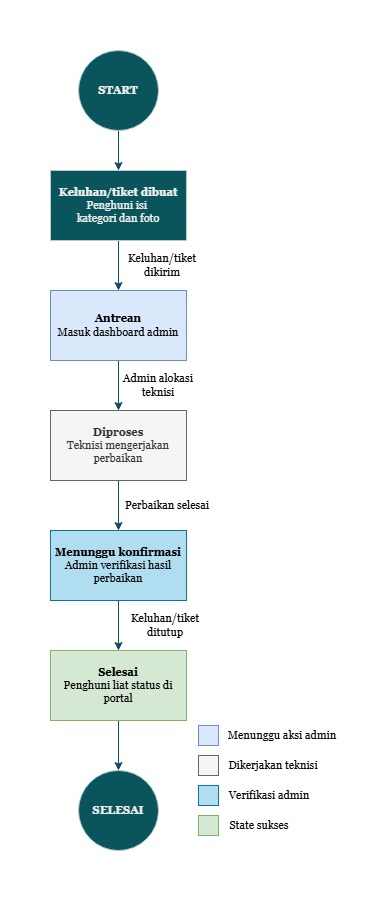

The diagram above was exported from draw.io. Its source (the exported page's mxGraphModel, read from the mxfile embedded in the PNG):
<mxGraphModel dx="911" dy="585" grid="1" gridSize="10" guides="1" tooltips="1" connect="1" arrows="1" fold="1" page="1" pageScale="1" pageWidth="827" pageHeight="1169" math="0" shadow="0">
  <root>
    <mxCell id="0" />
    <mxCell id="1" parent="0" />
    <mxCell id="tWkgHWvuLq5GngtSKQN--1" edge="1" parent="1" source="tWkgHWvuLq5GngtSKQN--2" style="edgeStyle=orthogonalEdgeStyle;rounded=0;orthogonalLoop=1;jettySize=auto;html=1;entryX=0.5;entryY=0;entryDx=0;entryDy=0;fontFamily=Georgia;fontSize=11;labelBackgroundColor=none;strokeColor=#0B4D6A;fontColor=default;" target="tWkgHWvuLq5GngtSKQN--6">
      <mxGeometry relative="1" as="geometry" />
    </mxCell>
    <mxCell id="tWkgHWvuLq5GngtSKQN--2" parent="1" style="rounded=0;whiteSpace=wrap;html=1;fontFamily=Georgia;fontSize=11;labelBackgroundColor=none;fillColor=#09555B;strokeColor=#BAC8D3;fontColor=#EEEEEE;" value="&lt;b&gt;Keluhan/tiket dibuat&lt;/b&gt;&lt;br&gt;Penghuni isi&amp;nbsp;&lt;div&gt;kategori dan foto&lt;/div&gt;" vertex="1">
      <mxGeometry height="70" width="136" x="372" y="200" as="geometry" />
    </mxCell>
    <mxCell id="tWkgHWvuLq5GngtSKQN--3" edge="1" parent="1" source="tWkgHWvuLq5GngtSKQN--4" style="edgeStyle=orthogonalEdgeStyle;rounded=0;orthogonalLoop=1;jettySize=auto;html=1;entryX=0.5;entryY=0;entryDx=0;entryDy=0;fontFamily=Georgia;fontSize=11;labelBackgroundColor=none;strokeColor=#0B4D6A;fontColor=default;" target="tWkgHWvuLq5GngtSKQN--2">
      <mxGeometry relative="1" as="geometry" />
    </mxCell>
    <mxCell id="tWkgHWvuLq5GngtSKQN--4" parent="1" style="ellipse;whiteSpace=wrap;html=1;aspect=fixed;fontFamily=Georgia;fontSize=11;labelBackgroundColor=none;fillColor=#09555B;strokeColor=#BAC8D3;fontColor=#EEEEEE;" value="&lt;b&gt;START&lt;/b&gt;" vertex="1">
      <mxGeometry height="80" width="80" x="400" y="80" as="geometry" />
    </mxCell>
    <mxCell id="tWkgHWvuLq5GngtSKQN--5" edge="1" parent="1" source="tWkgHWvuLq5GngtSKQN--6" style="edgeStyle=orthogonalEdgeStyle;rounded=0;orthogonalLoop=1;jettySize=auto;html=1;entryX=0.5;entryY=0;entryDx=0;entryDy=0;fontFamily=Georgia;fontSize=11;labelBackgroundColor=none;strokeColor=#0B4D6A;fontColor=default;" target="tWkgHWvuLq5GngtSKQN--9">
      <mxGeometry relative="1" as="geometry" />
    </mxCell>
    <mxCell id="tWkgHWvuLq5GngtSKQN--6" parent="1" style="rounded=0;whiteSpace=wrap;html=1;fontFamily=Georgia;fontSize=11;labelBackgroundColor=none;fillColor=#dae8fc;strokeColor=#6c8ebf;" value="&lt;b&gt;Antrean&lt;/b&gt;&lt;div&gt;Masuk dashboard admin&lt;/div&gt;" vertex="1">
      <mxGeometry height="70" width="136" x="372" y="320" as="geometry" />
    </mxCell>
    <mxCell id="tWkgHWvuLq5GngtSKQN--7" edge="1" parent="1" source="tWkgHWvuLq5GngtSKQN--9" style="edgeStyle=orthogonalEdgeStyle;rounded=0;orthogonalLoop=1;jettySize=auto;html=1;entryX=0.5;entryY=0;entryDx=0;entryDy=0;fontFamily=Georgia;fontSize=11;labelBackgroundColor=none;strokeColor=#0B4D6A;fontColor=default;" target="tWkgHWvuLq5GngtSKQN--11">
      <mxGeometry relative="1" as="geometry" />
    </mxCell>
    <mxCell id="tWkgHWvuLq5GngtSKQN--9" parent="1" style="rounded=0;whiteSpace=wrap;html=1;fontFamily=Georgia;fontSize=11;labelBackgroundColor=none;fillColor=#f5f5f5;strokeColor=#666666;fontColor=#333333;" value="&lt;b&gt;Diproses&lt;/b&gt;&lt;br&gt;&lt;div&gt;Teknisi mengerjakan perbaikan&lt;/div&gt;" vertex="1">
      <mxGeometry height="70" width="136" x="372" y="440" as="geometry" />
    </mxCell>
    <mxCell id="p52iZs8T2jvcpjmR_uF5-1" edge="1" parent="1" source="tWkgHWvuLq5GngtSKQN--11" style="edgeStyle=orthogonalEdgeStyle;rounded=0;orthogonalLoop=1;jettySize=auto;html=1;strokeColor=#0B4D6A;" target="tWkgHWvuLq5GngtSKQN--13" value="">
      <mxGeometry relative="1" as="geometry" />
    </mxCell>
    <mxCell id="tWkgHWvuLq5GngtSKQN--11" parent="1" style="rounded=0;whiteSpace=wrap;html=1;fontFamily=Georgia;fontSize=11;labelBackgroundColor=none;fillColor=#b1ddf0;strokeColor=#10739e;" value="&lt;b&gt;Menunggu konfirmasi&lt;/b&gt;&lt;div&gt;Admin verifikasi hasil perbaikan&lt;/div&gt;" vertex="1">
      <mxGeometry height="70" width="136" x="372" y="560" as="geometry" />
    </mxCell>
    <mxCell id="tWkgHWvuLq5GngtSKQN--12" edge="1" parent="1" source="tWkgHWvuLq5GngtSKQN--13" style="edgeStyle=orthogonalEdgeStyle;rounded=0;orthogonalLoop=1;jettySize=auto;html=1;fontFamily=Georgia;fontSize=11;labelBackgroundColor=none;strokeColor=#0B4D6A;fontColor=default;" target="tWkgHWvuLq5GngtSKQN--21">
      <mxGeometry relative="1" as="geometry">
        <mxPoint x="440" y="800" as="targetPoint" />
      </mxGeometry>
    </mxCell>
    <mxCell id="tWkgHWvuLq5GngtSKQN--13" parent="1" style="rounded=0;whiteSpace=wrap;html=1;fontFamily=Georgia;fontSize=11;labelBackgroundColor=none;fillColor=#d5e8d4;strokeColor=#82b366;" value="&lt;div&gt;&lt;b&gt;Selesai&lt;/b&gt;&lt;/div&gt;&lt;div&gt;Penghuni liat status di portal&lt;/div&gt;" vertex="1">
      <mxGeometry height="70" width="136" x="372" y="680" as="geometry" />
    </mxCell>
    <mxCell id="tWkgHWvuLq5GngtSKQN--16" parent="1" style="text;html=1;whiteSpace=wrap;strokeColor=none;fillColor=none;align=center;verticalAlign=middle;rounded=0;fontColor=default;fontSize=11;fontFamily=Georgia;" value="Keluhan/tiket dikirim" vertex="1">
      <mxGeometry height="30" width="80" x="444" y="280" as="geometry" />
    </mxCell>
    <mxCell id="tWkgHWvuLq5GngtSKQN--17" parent="1" style="text;html=1;whiteSpace=wrap;strokeColor=none;fillColor=none;align=center;verticalAlign=middle;rounded=0;fontColor=default;fontSize=11;fontFamily=Georgia;" value="Admin alokasi teknisi" vertex="1">
      <mxGeometry height="30" width="80" x="440" y="400" as="geometry" />
    </mxCell>
    <mxCell id="tWkgHWvuLq5GngtSKQN--18" parent="1" style="text;html=1;whiteSpace=wrap;strokeColor=none;fillColor=none;align=center;verticalAlign=middle;rounded=0;fontColor=default;fontSize=11;fontFamily=Georgia;" value="Perbaikan selesai" vertex="1">
      <mxGeometry height="30" width="90" x="444" y="520" as="geometry" />
    </mxCell>
    <mxCell id="tWkgHWvuLq5GngtSKQN--21" parent="1" style="ellipse;whiteSpace=wrap;html=1;fontSize=11;fontFamily=Georgia;fillColor=#09555B;strokeColor=#BAC8D3;fontColor=#EEEEEE;rounded=0;labelBackgroundColor=none;" value="&lt;b&gt;SELESAI&lt;/b&gt;" vertex="1">
      <mxGeometry height="80" width="80" x="400" y="800" as="geometry" />
    </mxCell>
    <mxCell id="p52iZs8T2jvcpjmR_uF5-3" parent="1" style="text;html=1;whiteSpace=wrap;strokeColor=none;fillColor=none;align=center;verticalAlign=middle;rounded=0;fontColor=default;fontSize=11;fontFamily=Georgia;" value="Keluhan/tiket ditutup" vertex="1">
      <mxGeometry height="30" width="86" x="444" y="640" as="geometry" />
    </mxCell>
    <mxCell id="tWkgHWvuLq5GngtSKQN--22" parent="1" style="rounded=0;whiteSpace=wrap;html=1;strokeColor=#6c8ebf;fillColor=#dae8fc;strokeWidth=1;perimeterSpacing=0;" value="" vertex="1">
      <mxGeometry height="20" width="20" x="520" y="755" as="geometry" />
    </mxCell>
    <mxCell id="tWkgHWvuLq5GngtSKQN--23" parent="1" style="rounded=0;whiteSpace=wrap;html=1;strokeColor=#666666;fillColor=#f5f5f5;fontColor=#333333;" value="" vertex="1">
      <mxGeometry height="20" width="20" x="520" y="785" as="geometry" />
    </mxCell>
    <mxCell id="tWkgHWvuLq5GngtSKQN--24" parent="1" style="rounded=0;whiteSpace=wrap;html=1;strokeColor=#10739e;fillColor=#b1ddf0;" value="" vertex="1">
      <mxGeometry height="20" width="20" x="520" y="815" as="geometry" />
    </mxCell>
    <mxCell id="tWkgHWvuLq5GngtSKQN--25" parent="1" style="rounded=0;whiteSpace=wrap;html=1;strokeColor=#82b366;fillColor=#d5e8d4;" value="" vertex="1">
      <mxGeometry height="20" width="20" x="520" y="845" as="geometry" />
    </mxCell>
    <mxCell id="tWkgHWvuLq5GngtSKQN--26" parent="1" style="text;html=1;whiteSpace=wrap;strokeColor=none;fillColor=none;align=center;verticalAlign=middle;rounded=0;fontColor=default;fontSize=11;fontFamily=Georgia;" value="Menunggu aksi admin" vertex="1">
      <mxGeometry height="30" width="118" x="545" y="750" as="geometry" />
    </mxCell>
    <mxCell id="tWkgHWvuLq5GngtSKQN--27" parent="1" style="text;html=1;whiteSpace=wrap;strokeColor=none;fillColor=none;align=center;verticalAlign=middle;rounded=0;fontColor=#EEEEEE;" value="&lt;font color=&quot;#000000&quot; face=&quot;Georgia&quot;&gt;&lt;span style=&quot;font-size: 11px;&quot;&gt;Dikerjakan teknisi&lt;/span&gt;&lt;/font&gt;" vertex="1">
      <mxGeometry height="30" width="100" x="545" y="780" as="geometry" />
    </mxCell>
    <mxCell id="tWkgHWvuLq5GngtSKQN--28" parent="1" style="text;html=1;whiteSpace=wrap;strokeColor=none;fillColor=none;align=center;verticalAlign=middle;rounded=0;fontColor=#EEEEEE;" value="&lt;span style=&quot;color: rgb(0, 0, 0); font-family: Georgia; font-size: 11px;&quot;&gt;Verifikasi admin&lt;/span&gt;" vertex="1">
      <mxGeometry height="30" width="88" x="547" y="810" as="geometry" />
    </mxCell>
    <mxCell id="tWkgHWvuLq5GngtSKQN--29" parent="1" style="text;html=1;whiteSpace=wrap;strokeColor=none;fillColor=none;align=center;verticalAlign=middle;rounded=0;fontColor=#EEEEEE;" value="&lt;span style=&quot;color: rgb(0, 0, 0); font-family: Georgia; font-size: 11px;&quot;&gt;State sukses&lt;/span&gt;" vertex="1">
      <mxGeometry height="30" width="64" x="549" y="840" as="geometry" />
    </mxCell>
  </root>
</mxGraphModel>